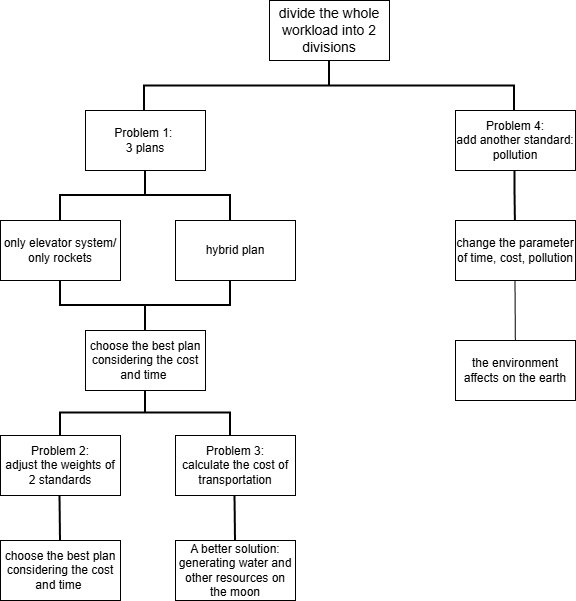

The diagram above was exported from draw.io. Its source (the exported page's mxGraphModel, read from the mxfile embedded in the PNG):
<mxGraphModel dx="1205" dy="767" grid="1" gridSize="10" guides="1" tooltips="1" connect="1" arrows="1" fold="1" page="1" pageScale="1" pageWidth="827" pageHeight="1169" math="0" shadow="0">
  <root>
    <mxCell id="0" />
    <mxCell id="1" parent="0" />
    <mxCell id="_AivzuKNKw8C3ZGdik14-1" parent="1" style="rounded=0;whiteSpace=wrap;html=1;" value="&lt;font style=&quot;font-size: 14px;&quot;&gt;divide the whole workload into 2 divisions&lt;/font&gt;" vertex="1">
      <mxGeometry height="60" width="120" x="354" y="30" as="geometry" />
    </mxCell>
    <mxCell id="_AivzuKNKw8C3ZGdik14-4" parent="1" style="rounded=0;whiteSpace=wrap;html=1;" value="Problem 1:&amp;nbsp;&lt;div&gt;3 plans&lt;/div&gt;" vertex="1">
      <mxGeometry height="60" width="120" x="170" y="140" as="geometry" />
    </mxCell>
    <mxCell id="_AivzuKNKw8C3ZGdik14-5" parent="1" style="strokeWidth=2;html=1;shape=mxgraph.flowchart.annotation_2;align=left;labelPosition=right;pointerEvents=1;rotation=90;" value="" vertex="1">
      <mxGeometry height="370" width="51" x="388.5" y="-69.5" as="geometry" />
    </mxCell>
    <mxCell id="_AivzuKNKw8C3ZGdik14-6" parent="1" style="strokeWidth=2;html=1;shape=mxgraph.flowchart.annotation_2;align=left;labelPosition=right;pointerEvents=1;rotation=90;" value="" vertex="1">
      <mxGeometry height="170" width="50" x="205" y="140" as="geometry" />
    </mxCell>
    <mxCell id="_AivzuKNKw8C3ZGdik14-7" parent="1" style="rounded=0;whiteSpace=wrap;html=1;" value="only elevator system/&lt;div&gt;only rockets&lt;/div&gt;" vertex="1">
      <mxGeometry height="60" width="120" x="85" y="250" as="geometry" />
    </mxCell>
    <mxCell id="_AivzuKNKw8C3ZGdik14-8" parent="1" style="rounded=0;whiteSpace=wrap;html=1;" value="hybrid plan" vertex="1">
      <mxGeometry height="60" width="120" x="260" y="250" as="geometry" />
    </mxCell>
    <mxCell id="_AivzuKNKw8C3ZGdik14-9" parent="1" style="strokeWidth=2;html=1;shape=mxgraph.flowchart.annotation_2;align=left;labelPosition=right;pointerEvents=1;rotation=-90;" value="" vertex="1">
      <mxGeometry height="170" width="50" x="205" y="250" as="geometry" />
    </mxCell>
    <mxCell id="_AivzuKNKw8C3ZGdik14-10" parent="1" style="rounded=0;whiteSpace=wrap;html=1;" value="choose the best plan considering the cost and time&amp;nbsp;" vertex="1">
      <mxGeometry height="60" width="120" x="170" y="360" as="geometry" />
    </mxCell>
    <mxCell id="_AivzuKNKw8C3ZGdik14-11" parent="1" style="rounded=0;whiteSpace=wrap;html=1;" value="Problem 4:&lt;div&gt;add another standard:&lt;/div&gt;&lt;div&gt;pollution&lt;/div&gt;" vertex="1">
      <mxGeometry height="60" width="120" x="540" y="140" as="geometry" />
    </mxCell>
    <mxCell id="_AivzuKNKw8C3ZGdik14-12" edge="1" parent="1" style="endArrow=none;html=1;rounded=0;fontSize=12;strokeWidth=2;" value="">
      <mxGeometry height="50" relative="1" width="50" as="geometry">
        <Array as="points">
          <mxPoint x="599.5" y="220" />
        </Array>
        <mxPoint x="600" y="260" as="sourcePoint" />
        <mxPoint x="599.5" y="200" as="targetPoint" />
      </mxGeometry>
    </mxCell>
    <mxCell id="_AivzuKNKw8C3ZGdik14-13" parent="1" style="rounded=0;whiteSpace=wrap;html=1;" value="change the parameter of time, cost, pollution" vertex="1">
      <mxGeometry height="60" width="120" x="540" y="250" as="geometry" />
    </mxCell>
    <mxCell id="_AivzuKNKw8C3ZGdik14-14" edge="1" parent="1" style="endArrow=none;html=1;rounded=0;" target="_AivzuKNKw8C3ZGdik14-15" value="">
      <mxGeometry height="50" relative="1" width="50" as="geometry">
        <mxPoint x="599.5" y="310" as="sourcePoint" />
        <mxPoint x="600" y="370" as="targetPoint" />
      </mxGeometry>
    </mxCell>
    <mxCell id="_AivzuKNKw8C3ZGdik14-15" parent="1" style="rounded=0;whiteSpace=wrap;html=1;" value="the environment affects on the earth" vertex="1">
      <mxGeometry height="60" width="120" x="540" y="370" as="geometry" />
    </mxCell>
    <mxCell id="_AivzuKNKw8C3ZGdik14-16" parent="1" style="strokeWidth=2;html=1;shape=mxgraph.flowchart.annotation_2;align=left;labelPosition=right;pointerEvents=1;rotation=90;" value="" vertex="1">
      <mxGeometry height="170" width="45" x="207.5" y="357.5" as="geometry" />
    </mxCell>
    <mxCell id="_AivzuKNKw8C3ZGdik14-17" parent="1" style="rounded=0;whiteSpace=wrap;html=1;" value="Problem 2:&lt;div&gt;adjust the weights of 2 standards&lt;/div&gt;" vertex="1">
      <mxGeometry height="60" width="120" x="85" y="465" as="geometry" />
    </mxCell>
    <mxCell id="_AivzuKNKw8C3ZGdik14-18" parent="1" style="rounded=0;whiteSpace=wrap;html=1;" value="choose the best plan considering the cost and time&amp;nbsp;" vertex="1">
      <mxGeometry height="60" width="120" x="85" y="570" as="geometry" />
    </mxCell>
    <mxCell id="_AivzuKNKw8C3ZGdik14-20" edge="1" parent="1" style="endArrow=none;html=1;rounded=0;strokeWidth=2;" value="">
      <mxGeometry height="50" relative="1" width="50" as="geometry">
        <mxPoint x="144.5" y="525" as="sourcePoint" />
        <mxPoint x="145" y="570" as="targetPoint" />
      </mxGeometry>
    </mxCell>
    <mxCell id="_AivzuKNKw8C3ZGdik14-21" parent="1" style="rounded=0;whiteSpace=wrap;html=1;" value="Problem 3:&lt;div&gt;calculate the cost of transportation&lt;/div&gt;" vertex="1">
      <mxGeometry height="60" width="120" x="260" y="465" as="geometry" />
    </mxCell>
    <mxCell id="_AivzuKNKw8C3ZGdik14-22" parent="1" style="rounded=0;whiteSpace=wrap;html=1;" value="A better solution:&lt;div&gt;generating water and other resources on the moon&lt;/div&gt;" vertex="1">
      <mxGeometry height="60" width="120" x="260" y="570" as="geometry" />
    </mxCell>
    <mxCell id="_AivzuKNKw8C3ZGdik14-23" edge="1" parent="1" style="endArrow=none;html=1;rounded=0;strokeWidth=2;" value="">
      <mxGeometry height="50" relative="1" width="50" as="geometry">
        <mxPoint x="320" y="570" as="sourcePoint" />
        <mxPoint x="319.5" y="525" as="targetPoint" />
      </mxGeometry>
    </mxCell>
  </root>
</mxGraphModel>